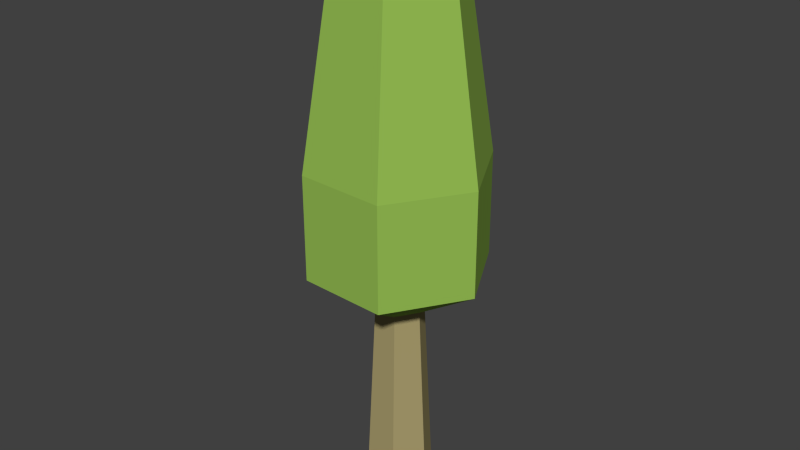# Source: Tree_005.blend  (saved by Blender 2.76.0; exported with 4.5.12 LTS)
import bpy
from mathutils import Matrix  # noqa: F401  (used for matrix-valued properties, if any)

bpy.ops.wm.read_factory_settings(use_empty=True)
scene = bpy.context.scene
scene.name = 'Scene'

# ---- collections
col_collection_1 = bpy.data.collections.new('Collection 1'); scene.collection.children.link(col_collection_1)

# ---- materials (node trees are filled in below, after node groups)
mat_color_d18_1_001 = bpy.data.materials.new('_Color_D18_1.001')
mat_color_d18_1_001.alpha_threshold = 0.0
mat_color_d18_1_001.use_transparent_shadow = False
mat_color_d18_1_001.diffuse_color = (0.4, 0.3373, 0.1569, 1.0)
mat_color_d18_1_001.specular_color = (0.33, 0.33, 0.33)
mat_color_d18_1_001.roughness = 0.5
mat_color_f12 = bpy.data.materials.new('Color_F12')
mat_color_f12.alpha_threshold = 0.0
mat_color_f12.use_transparent_shadow = False
mat_color_f12.diffuse_color = (0.302, 0.5137, 0.08627, 1.0)
mat_color_f12.specular_color = (0.33, 0.33, 0.33)
mat_color_f12.roughness = 0.5

# ---- material node trees

# ---- world
world_world = bpy.data.worlds.new('World'); scene.world = world_world
world_world.color = (0.05088, 0.05088, 0.05088)
world_world.use_sun_shadow = False
world_world.sun_shadow_jitter_overblur = 0.0
world_world.cycles.sampling_method = 'MANUAL'
world_world.cycles.sample_map_resolution = 256

# ---- meshes
me_untitled_039 = bpy.data.meshes.new('Untitled.039')
me_untitled_039.from_pydata([(-25.01, 508.0, -57.26), (-82.69, 0.0, -7.128), (-57.46, 508.0, -6.08), (-36.71, 0.0, -79.63), (121.2, 869.0, -189.9), (153.0, 1307.0, 2.663), (223.5, 869.0, 5.594), (83.41, 1307.0, -130.2), (-77.24, 1307.0, 123.1), (-217.3, 869.0, -12.72), (-115.0, 869.0, 182.7), (-146.8, 1307.0, -9.791), (-99.18, 869.0, -199.0), (121.2, 610.0, -189.9), (-99.18, 610.0, -199.0), (121.2, 869.0, -189.9), (-57.46, 508.0, -6.08), (-115.0, 610.0, 182.7), (-217.3, 610.0, -12.72), (-29.37, 508.0, 47.61), (121.2, 610.0, -189.9), (-25.01, 508.0, -57.26), (-99.18, 610.0, -199.0), (35.54, 508.0, -54.74), (-66.45, 1307.0, -136.5), (121.2, 869.0, -189.9), (-99.18, 869.0, -199.0), (83.41, 1307.0, -130.2), (63.63, 508.0, -1.048), (105.4, 610.0, 191.9), (31.18, 508.0, 50.13), (223.5, 610.0, 5.594), (-99.18, 610.0, -199.0), (-57.46, 508.0, -6.08), (-217.3, 610.0, -12.72), (-25.01, 508.0, -57.26), (83.41, 1307.0, -130.2), (-66.45, 1307.0, -136.5), (3.087, 1431.0, -3.564), (31.18, 508.0, 50.13), (-42.89, 0.0, 68.94), (42.89, 0.0, 72.5), (-29.37, 508.0, 47.61), (3.087, 1431.0, -3.564), (-66.45, 1307.0, -136.5), (-146.8, 1307.0, -9.791), (223.5, 869.0, 5.594), (72.63, 1307.0, 129.3), (105.4, 869.0, 191.9), (153.0, 1307.0, 2.663), (3.087, 1431.0, -3.564), (-146.8, 1307.0, -9.791), (-77.24, 1307.0, 123.1), (49.06, 0.0, -76.07), (63.63, 508.0, -1.048), (88.86, 0.0, 0.0), (35.54, 508.0, -54.74), (121.2, 610.0, -189.9), (63.63, 508.0, -1.048), (35.54, 508.0, -54.74), (223.5, 610.0, 5.594), (-25.01, 508.0, -57.26), (49.06, 0.0, -76.07), (-36.71, 0.0, -79.63), (35.54, 508.0, -54.74), (88.86, 0.0, 0.0), (31.18, 508.0, 50.13), (42.89, 0.0, 72.5), (63.63, 508.0, -1.048), (121.2, 610.0, -189.9), (223.5, 869.0, 5.594), (223.5, 610.0, 5.594), (121.2, 869.0, -189.9), (153.0, 1307.0, 2.663), (3.087, 1431.0, -3.564), (72.63, 1307.0, 129.3), (153.0, 1307.0, 2.663), (83.41, 1307.0, -130.2), (3.087, 1431.0, -3.564), (105.4, 869.0, 191.9), (-115.0, 610.0, 182.7), (105.4, 610.0, 191.9), (-115.0, 869.0, 182.7), (-29.37, 508.0, 47.61), (105.4, 610.0, 191.9), (-115.0, 610.0, 182.7), (31.18, 508.0, 50.13), (-217.3, 869.0, -12.72), (-115.0, 610.0, 182.7), (-115.0, 869.0, 182.7), (-217.3, 610.0, -12.72), (-66.45, 1307.0, -136.5), (-217.3, 869.0, -12.72), (-146.8, 1307.0, -9.791), (-99.18, 869.0, -199.0), (-29.37, 508.0, 47.61), (-82.69, 0.0, -7.128), (-42.89, 0.0, 68.94), (-57.46, 508.0, -6.08), (72.63, 1307.0, 129.3), (-115.0, 869.0, 182.7), (105.4, 869.0, 191.9), (-77.24, 1307.0, 123.1), (72.63, 1307.0, 129.3), (3.087, 1431.0, -3.564), (-77.24, 1307.0, 123.1), (-99.18, 869.0, -199.0), (-217.3, 610.0, -12.72), (-217.3, 869.0, -12.72), (-99.18, 610.0, -199.0), (223.5, 610.0, 5.594), (105.4, 869.0, 191.9), (105.4, 610.0, 191.9), (223.5, 869.0, 5.594), (-36.71, 0.0, -79.63), (-42.89, 0.0, 68.94), (-82.69, 0.0, -7.128), (42.89, 0.0, 72.5), (49.06, 0.0, -76.07), (88.86, 0.0, 0.0)], [], [(0, 1, 2), (1, 0, 3), (4, 5, 6), (5, 4, 7), (8, 9, 10), (9, 8, 11), (12, 13, 14), (13, 12, 15), (16, 17, 18), (17, 16, 19), (20, 21, 22), (21, 20, 23), (24, 25, 26), (25, 24, 27), (28, 29, 30), (29, 28, 31), (32, 33, 34), (33, 32, 35), (36, 37, 38), (39, 40, 41), (40, 39, 42), (43, 44, 45), (46, 47, 48), (47, 46, 49), (50, 51, 52), (53, 54, 55), (54, 53, 56), (57, 58, 59), (58, 57, 60), (61, 62, 63), (62, 61, 64), (65, 66, 67), (66, 65, 68), (69, 70, 71), (70, 69, 72), (73, 74, 75), (76, 77, 78), (79, 80, 81), (80, 79, 82), (83, 84, 85), (84, 83, 86), (87, 88, 89), (88, 87, 90), (91, 92, 93), (92, 91, 94), (95, 96, 97), (96, 95, 98), (99, 100, 101), (100, 99, 102), (103, 104, 105), (106, 107, 108), (107, 106, 109), (110, 111, 112), (111, 110, 113), (114, 115, 116), (115, 114, 117), (117, 114, 118), (117, 118, 119)])
me_untitled_039.polygons.foreach_set('use_smooth', [True] * 58)
me_untitled_039.polygons.foreach_set('material_index', [0, 0, 1, 1, 1, 1, 1, 1, 1, 1, 1, 1, 1, 1, 1, 1, 1, 1, 1, 0, 0, 1, 1, 1, 1, 0, 0, 1, 1, 0, 0, 0, 0, 1, 1, 1, 1, 1, 1, 1, 1, 1, 1, 1, 1, 0, 0, 1, 1, 1, 1, 1, 1, 1, 0, 0, 0, 0])
_uv = me_untitled_039.uv_layers.new(name='UVMap')
_uv.uv.foreach_set('vector', [-1.376, 19.89, 1.506, -0.1247, 1.009, 19.89, 1.506, -0.1247, -1.376, 19.89, -1.874, -0.1247, 4.41, 32.82, -2.885, 50.23, -4.274, 32.82, -2.885, 50.23, 4.41, 32.82, 3.021, 50.23, 2.885, 50.28, -4.41, 32.87, 4.274, 32.87, -4.41, 32.87, 2.885, 50.28, -3.021, 50.28, 4.227, 34.21, -4.458, 24.02, 4.227, 24.02, -4.458, 24.02, 4.227, 34.21, -4.458, 34.21, -1.261, 13.38, 4.274, 20.16, -4.41, 20.16, 4.274, 20.16, -1.261, 13.38, 1.125, 13.38, -4.458, 20.41, 1.077, 13.64, 4.227, 20.41, 1.077, 13.64, -4.458, 20.41, -1.309, 13.64, 2.837, 50.24, -4.458, 32.82, 4.227, 32.82, -4.458, 32.82, 2.837, 50.24, -3.068, 50.24, 1.376, 13.54, -4.159, 20.32, -1.009, 13.54, -4.159, 20.32, 1.376, 13.54, 4.526, 20.32, -4.526, 20.27, 1.009, 13.5, 4.159, 20.27, 1.009, 13.5, -4.526, 20.27, -1.376, 13.5, -3.068, 31.73, 2.837, 31.73, -0.1156, 38.8, 1.309, 19.9, -1.574, -0.1196, 1.806, -0.1196, -1.574, -0.1196, 1.309, 19.9, -1.077, 19.9, -0.1836, 38.92, -3.136, 31.85, 2.769, 31.85, 4.526, 32.84, -2.769, 50.25, -4.159, 32.84, -2.769, 50.25, 4.526, 32.84, 3.136, 50.25, -0.06799, 39.03, -3.021, 31.96, 2.885, 31.96, 1.758, -0.1333, -1.125, 19.89, -1.622, -0.1333, -1.125, 19.89, 1.758, -0.1333, 1.261, 19.89, 4.41, 20.43, -1.125, 13.66, 1.261, 13.66, -1.125, 13.66, 4.41, 20.43, -4.274, 20.43, 1.077, 19.89, -1.806, -0.1321, 1.574, -0.1321, -1.806, -0.1321, 1.077, 19.89, -1.309, 19.89, 1.874, -0.1271, -1.009, 19.89, -1.506, -0.1271, -1.009, 19.89, 1.874, -0.1271, 1.376, 19.89, 4.41, 24.02, -4.274, 34.21, -4.274, 24.02, -4.274, 34.21, 4.41, 24.02, 4.41, 34.21, 3.136, 31.81, 0.1836, 38.88, -2.769, 31.81, -2.885, 31.71, 3.021, 31.71, 0.06799, 38.78, 4.458, 34.21, -4.227, 24.02, 4.458, 24.02, -4.227, 24.02, 4.458, 34.21, -4.227, 34.21, -1.077, 13.4, 4.458, 20.18, -4.227, 20.18, 4.458, 20.18, -1.077, 13.4, 1.309, 13.4, -4.41, 34.21, 4.274, 24.02, 4.274, 34.21, 4.274, 24.02, -4.41, 34.21, -4.41, 24.02, -3.136, 50.26, 4.159, 32.85, 2.769, 50.26, 4.159, 32.85, -3.136, 50.26, -4.526, 32.85, 1.125, 19.9, -1.758, -0.1185, 1.622, -0.1185, -1.758, -0.1185, 1.125, 19.9, -1.261, 19.9, 3.068, 50.28, -4.227, 32.86, 4.458, 32.86, -4.227, 32.86, 3.068, 50.28, -2.837, 50.28, 3.068, 31.94, 0.1156, 39.01, -2.837, 31.94, -4.526, 34.21, 4.159, 24.02, 4.159, 34.21, 4.159, 24.02, -4.526, 34.21, -4.526, 24.02, 4.526, 24.02, -4.159, 34.21, -4.159, 24.02, -4.159, 34.21, 4.526, 24.02, 4.526, 34.21, 1.445, 3.135, 1.689, -2.714, 3.255, 0.2806, 1.689, -2.714, 1.445, 3.135, -1.689, -2.854, -1.689, -2.854, 1.445, 3.135, -1.932, 2.995, -1.689, -2.854, -1.932, 2.995, -3.499, 0.0])
me_untitled_039.materials.append(mat_color_d18_1_001)
me_untitled_039.materials.append(mat_color_f12)
me_untitled_039.use_remesh_preserve_volume = False
me_untitled_039.use_remesh_preserve_attributes = False
me_untitled_039.use_mirror_vertex_groups = False
me_untitled_039.update()
me_untitled_039.normals_split_custom_set([tuple(v) for v in zip(*[iter([-0.8437, 0.04301, -0.535, -0.8437, 0.04301, -0.535, -0.8437, 0.04301, -0.535, -0.8437, 0.04301, -0.535, -0.8437, 0.04301, -0.535, -0.8437, 0.04301, -0.535, 0.8775, 0.1382, -0.4592, 0.8775, 0.1382, -0.4592, 0.8775, 0.1382, -0.4592, 0.8775, 0.1382, -0.4592, 0.8775, 0.1382, -0.4592, 0.8775, 0.1382, -0.4592, -0.8775, 0.1382, 0.4592, -0.8775, 0.1382, 0.4592, -0.8775, 0.1382, 0.4592, -0.8775, 0.1382, 0.4592, -0.8775, 0.1382, 0.4592, -0.8775, 0.1382, 0.4592, 0.04152, 0.0, -0.9991, 0.04152, 0.0, -0.9991, 0.04152, 0.0, -0.9991, 0.04152, 0.0, -0.9991, 0.04152, 0.0, -0.9991, 0.04152, 0.0, -0.9991, -0.5253, -0.8053, 0.2749, -0.5253, -0.8053, 0.2749, -0.5253, -0.8053, 0.2749, -0.5253, -0.8053, 0.2749, -0.5253, -0.8053, 0.2749, -0.5253, -0.8053, 0.2749, 0.02461, -0.8053, -0.5924, 0.02461, -0.8053, -0.5924, 0.02461, -0.8053, -0.5924, 0.02461, -0.8053, -0.5924, 0.02461, -0.8053, -0.5924, 0.02461, -0.8053, -0.5924, 0.04112, 0.1382, -0.9895, 0.04112, 0.1382, -0.9895, 0.04112, 0.1382, -0.9895, 0.04112, 0.1382, -0.9895, 0.04112, 0.1382, -0.9895, 0.04112, 0.1382, -0.9895, 0.5007, -0.8053, 0.3175, 0.5007, -0.8053, 0.3175, 0.5007, -0.8053, 0.3175, 0.5007, -0.8053, 0.3175, 0.5007, -0.8053, 0.3175, 0.5007, -0.8053, 0.3175, -0.5007, -0.8053, -0.3175, -0.5007, -0.8053, -0.3175, -0.5007, -0.8053, -0.3175, -0.5007, -0.8053, -0.3175, -0.5007, -0.8053, -0.3175, -0.5007, -0.8053, -0.3175, 0.02867, 0.7233, -0.6899, 0.02867, 0.7233, -0.6899, 0.02867, 0.7233, -0.6899, -0.04148, 0.04301, 0.9982, -0.04148, 0.04301, 0.9982, -0.04148, 0.04301, 0.9982, -0.04148, 0.04301, 0.9982, -0.04148, 0.04301, 0.9982, -0.04148, 0.04301, 0.9982, -0.5831, 0.7233, -0.3698, -0.5831, 0.7233, -0.3698, -0.5831, 0.7233, -0.3698, 0.8364, 0.1382, 0.5304, 0.8364, 0.1382, 0.5304, 0.8364, 0.1382, 0.5304, 0.8364, 0.1382, 0.5304, 0.8364, 0.1382, 0.5304, 0.8364, 0.1382, 0.5304, -0.6118, 0.7233, 0.3201, -0.6118, 0.7233, 0.3201, -0.6118, 0.7233, 0.3201, 0.8852, 0.04301, -0.4632, 0.8852, 0.04301, -0.4632, 0.8852, 0.04301, -0.4632, 0.8852, 0.04301, -0.4632, 0.8852, 0.04301, -0.4632, 0.8852, 0.04301, -0.4632, 0.5253, -0.8053, -0.2749, 0.5253, -0.8053, -0.2749, 0.5253, -0.8053, -0.2749, 0.5253, -0.8053, -0.2749, 0.5253, -0.8053, -0.2749, 0.5253, -0.8053, -0.2749, 0.04148, 0.04301, -0.9982, 0.04148, 0.04301, -0.9982, 0.04148, 0.04301, -0.9982, 0.04148, 0.04301, -0.9982, 0.04148, 0.04301, -0.9982, 0.04148, 0.04301, -0.9982, 0.8437, 0.04301, 0.535, 0.8437, 0.04301, 0.535, 0.8437, 0.04301, 0.535, 0.8437, 0.04301, 0.535, 0.8437, 0.04301, 0.535, 0.8437, 0.04301, 0.535, 0.886, 0.0, -0.4636, 0.886, 0.0, -0.4636, 0.886, 0.0, -0.4636, 0.886, 0.0, -0.4636, 0.886, 0.0, -0.4636, 0.886, 0.0, -0.4636, 0.5831, 0.7233, 0.3698, 0.5831, 0.7233, 0.3698, 0.5831, 0.7233, 0.3698, 0.6118, 0.7233, -0.3201, 0.6118, 0.7233, -0.3201, 0.6118, 0.7233, -0.3201, -0.04152, 0.0, 0.9991, -0.04152, 0.0, 0.9991, -0.04152, 0.0, 0.9991, -0.04152, 0.0, 0.9991, -0.04152, 0.0, 0.9991, -0.04152, 0.0, 0.9991, -0.02461, -0.8053, 0.5924, -0.02461, -0.8053, 0.5924, -0.02461, -0.8053, 0.5924, -0.02461, -0.8053, 0.5924, -0.02461, -0.8053, 0.5924, -0.02461, -0.8053, 0.5924, -0.886, 0.0, 0.4636, -0.886, 0.0, 0.4636, -0.886, 0.0, 0.4636, -0.886, 0.0, 0.4636, -0.886, 0.0, 0.4636, -0.886, 0.0, 0.4636, -0.8364, 0.1382, -0.5304, -0.8364, 0.1382, -0.5304, -0.8364, 0.1382, -0.5304, -0.8364, 0.1382, -0.5304, -0.8364, 0.1382, -0.5304, -0.8364, 0.1382, -0.5304, -0.8852, 0.04301, 0.4632, -0.8852, 0.04301, 0.4632, -0.8852, 0.04301, 0.4632, -0.8852, 0.04301, 0.4632, -0.8852, 0.04301, 0.4632, -0.8852, 0.04301, 0.4632, -0.04112, 0.1382, 0.9895, -0.04112, 0.1382, 0.9895, -0.04112, 0.1382, 0.9895, -0.04112, 0.1382, 0.9895, -0.04112, 0.1382, 0.9895, -0.04112, 0.1382, 0.9895, -0.02867, 0.7233, 0.6899, -0.02867, 0.7233, 0.6899, -0.02867, 0.7233, 0.6899, -0.8445, 0.0, -0.5355, -0.8445, 0.0, -0.5355, -0.8445, 0.0, -0.5355, -0.8445, 0.0, -0.5355, -0.8445, 0.0, -0.5355, -0.8445, 0.0, -0.5355, 0.8445, 0.0, 0.5355, 0.8445, 0.0, 0.5355, 0.8445, 0.0, 0.5355, 0.8445, 0.0, 0.5355, 0.8445, 0.0, 0.5355, 0.8445, 0.0, 0.5355, 0.0, -1.0, 0.0, 0.0, -1.0, 0.0, 0.0, -1.0, 0.0, 0.0, -1.0, 0.0, 0.0, -1.0, 0.0, 0.0, -1.0, 0.0, 0.0, -1.0, 0.0, 0.0, -1.0, 0.0, 0.0, -1.0, 0.0, 0.0, -1.0, 0.0, 0.0, -1.0, 0.0, 0.0, -1.0, 0.0])] * 3)])

# ---- objects
ob_tree_generic_spring_01_001 = bpy.data.objects.new('Tree_Generic_Spring_01.001', me_untitled_039)

# ---- transforms, parenting, visibility, modifiers, constraints
ob_tree_generic_spring_01_001.location = (0.0, 0.0, 0.0)
ob_tree_generic_spring_01_001.rotation_euler = (1.571, -0.0, 0.0)
ob_tree_generic_spring_01_001.scale = (0.01176, 0.01176, 0.01176)
ob_tree_generic_spring_01_001.color = (0.8, 0.8, 0.8, 1.0)
ob_tree_generic_spring_01_001.lineart.crease_threshold = 0.0

# ---- collection membership
col_collection_1.objects.link(ob_tree_generic_spring_01_001)

# ---- scene / render settings (as saved in the file)
scene.frame_start = 1; scene.frame_end = 250; scene.frame_set(1)
scene.render.engine = 'BLENDER_EEVEE_NEXT'
scene.render.resolution_percentage = 50
scene.render.fps = 30
scene.render.dither_intensity = 0.0
scene.cycles.use_denoising = False
scene.cycles.samples = 10
scene.cycles.sampling_pattern = 'TABULATED_SOBOL'
scene.cycles.light_sampling_threshold = 0.0
scene.cycles.use_adaptive_sampling = False
scene.cycles.use_light_tree = False
scene.cycles.blur_glossy = 0.0
scene.cycles.pixel_filter_type = 'GAUSSIAN'
scene.cycles.sample_clamp_indirect = 0.0
scene.view_settings.view_transform = 'Standard'
bpy.context.view_layer.update()

# ---- added for rendering (the .blend has no active camera and no usable light): camera, sun
cam_auto = bpy.data.cameras.new('AutoCamera')
cam_auto.lens = 50.0
cam_auto.sensor_width = 36.0
cam_auto.clip_end = 1000.0
ob_auto_camera = bpy.data.objects.new('AutoCamera', cam_auto)
scene.collection.objects.link(ob_auto_camera)
ob_auto_camera.location = (16.8721, -20.1611, 21.8818)
ob_auto_camera.rotation_euler = (1.09748, -7.21219e-08, 0.694738)
scene.camera = ob_auto_camera
light_auto_sun = bpy.data.lights.new('AutoSun', 'SUN')
light_auto_sun.energy = 3.0
light_auto_sun.angle = 0.0523599
ob_auto_sun = bpy.data.objects.new('AutoSun', light_auto_sun)
scene.collection.objects.link(ob_auto_sun)
ob_auto_sun.rotation_euler = (0.872665, 0.174533, 0.523599)
bpy.context.view_layer.update()
